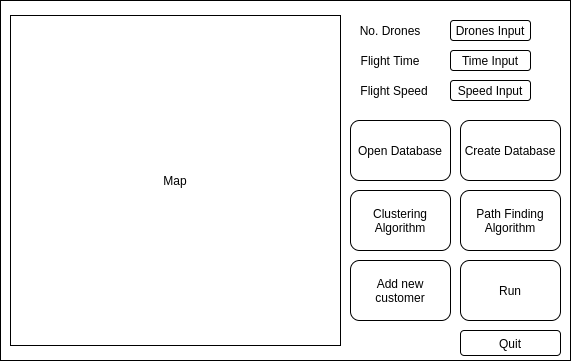

The diagram above was exported from draw.io. Its source (the exported page's mxGraphModel, read from the mxfile embedded in the PNG):
<mxGraphModel dx="694" dy="709" grid="1" gridSize="10" guides="1" tooltips="1" connect="1" arrows="1" fold="1" page="1" pageScale="1" pageWidth="827" pageHeight="1169" math="0" shadow="0">
  <root>
    <mxCell id="0" />
    <mxCell id="1" parent="0" />
    <mxCell id="2" value="" style="rounded=0;whiteSpace=wrap;html=1;" vertex="1" parent="1">
      <mxGeometry x="40" y="160" width="570" height="360" as="geometry" />
    </mxCell>
    <mxCell id="3" value="Map" style="whiteSpace=wrap;html=1;aspect=fixed;" vertex="1" parent="1">
      <mxGeometry x="50" y="175" width="330" height="330" as="geometry" />
    </mxCell>
    <mxCell id="4" value="Flight Time" style="text;html=1;strokeColor=none;fillColor=none;align=center;verticalAlign=middle;whiteSpace=wrap;rounded=0;" vertex="1" parent="1">
      <mxGeometry x="390" y="210" width="80" height="20" as="geometry" />
    </mxCell>
    <mxCell id="5" value="Flight Speed" style="text;html=1;strokeColor=none;fillColor=none;align=center;verticalAlign=middle;whiteSpace=wrap;rounded=0;" vertex="1" parent="1">
      <mxGeometry x="399" y="240" width="70" height="20" as="geometry" />
    </mxCell>
    <mxCell id="6" value="No. Drones" style="text;html=1;strokeColor=none;fillColor=none;align=center;verticalAlign=middle;whiteSpace=wrap;rounded=0;" vertex="1" parent="1">
      <mxGeometry x="390" y="180" width="80" height="20" as="geometry" />
    </mxCell>
    <mxCell id="7" style="edgeStyle=orthogonalEdgeStyle;rounded=0;orthogonalLoop=1;jettySize=auto;html=1;exitX=0.5;exitY=1;exitDx=0;exitDy=0;" edge="1" source="4" target="4" parent="1">
      <mxGeometry relative="1" as="geometry" />
    </mxCell>
    <mxCell id="8" value="Drones Input" style="rounded=1;whiteSpace=wrap;html=1;" vertex="1" parent="1">
      <mxGeometry x="490" y="180" width="80" height="20" as="geometry" />
    </mxCell>
    <mxCell id="9" value="Time Input" style="rounded=1;whiteSpace=wrap;html=1;" vertex="1" parent="1">
      <mxGeometry x="490" y="210" width="80" height="20" as="geometry" />
    </mxCell>
    <mxCell id="10" value="Speed Input" style="rounded=1;whiteSpace=wrap;html=1;" vertex="1" parent="1">
      <mxGeometry x="490" y="240" width="80" height="20" as="geometry" />
    </mxCell>
    <mxCell id="11" value="Open Database" style="rounded=1;whiteSpace=wrap;html=1;" vertex="1" parent="1">
      <mxGeometry x="390" y="280" width="100" height="60" as="geometry" />
    </mxCell>
    <mxCell id="12" value="Create Database" style="rounded=1;whiteSpace=wrap;html=1;" vertex="1" parent="1">
      <mxGeometry x="500" y="280" width="100" height="60" as="geometry" />
    </mxCell>
    <mxCell id="13" value="Clustering Algorithm" style="rounded=1;whiteSpace=wrap;html=1;" vertex="1" parent="1">
      <mxGeometry x="390" y="350" width="100" height="60" as="geometry" />
    </mxCell>
    <mxCell id="14" value="Path Finding Algorithm" style="rounded=1;whiteSpace=wrap;html=1;" vertex="1" parent="1">
      <mxGeometry x="500" y="350" width="100" height="60" as="geometry" />
    </mxCell>
    <mxCell id="15" value="Quit" style="rounded=1;whiteSpace=wrap;html=1;" vertex="1" parent="1">
      <mxGeometry x="500" y="490" width="100" height="25" as="geometry" />
    </mxCell>
    <mxCell id="16" value="Add new customer" style="rounded=1;whiteSpace=wrap;html=1;" vertex="1" parent="1">
      <mxGeometry x="390" y="420" width="100" height="60" as="geometry" />
    </mxCell>
    <mxCell id="17" value="Run" style="rounded=1;whiteSpace=wrap;html=1;" vertex="1" parent="1">
      <mxGeometry x="500" y="420" width="100" height="60" as="geometry" />
    </mxCell>
  </root>
</mxGraphModel>